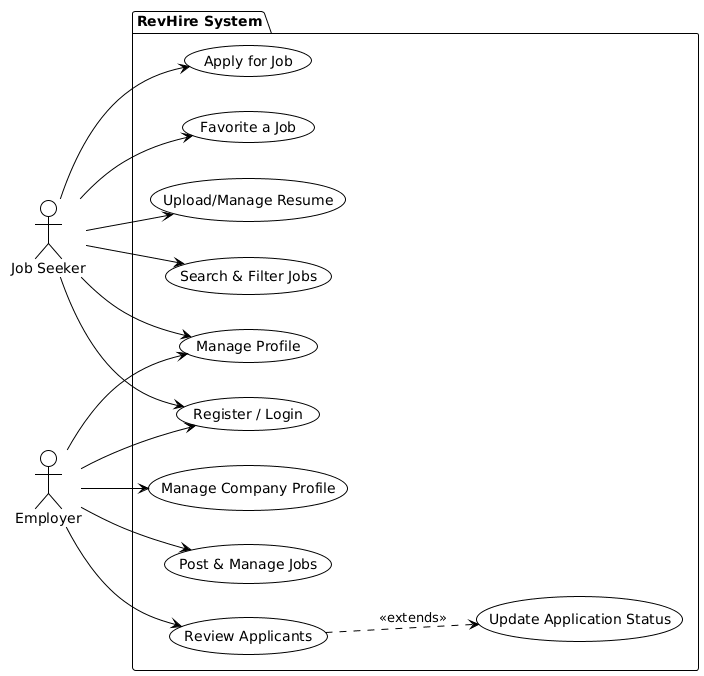

The diagram above was rendered by PlantUML. Its source (embedded in the PNG):
@startuml
!theme plain
left to right direction

actor "Job Seeker" as Seeker
actor "Employer" as Employer

package "RevHire System" {
  usecase "Register / Login" as Auth
  
  usecase "Manage Profile" as Profile
  usecase "Upload/Manage Resume" as Resume
  usecase "Search & Filter Jobs" as Search
  usecase "Apply for Job" as Apply
  usecase "Favorite a Job" as FavJob
  
  usecase "Manage Company Profile" as Company
  usecase "Post & Manage Jobs" as PostJob
  usecase "Review Applicants" as Review
  usecase "Update Application Status" as UpdateStatus
}

Seeker --> Auth
Seeker --> Profile
Seeker --> Resume
Seeker --> Search
Seeker --> Apply
Seeker --> FavJob

Employer --> Auth
Employer --> Profile
Employer --> Company
Employer --> PostJob
Employer --> Review

Review ..> UpdateStatus : <<extends>>
@enduml